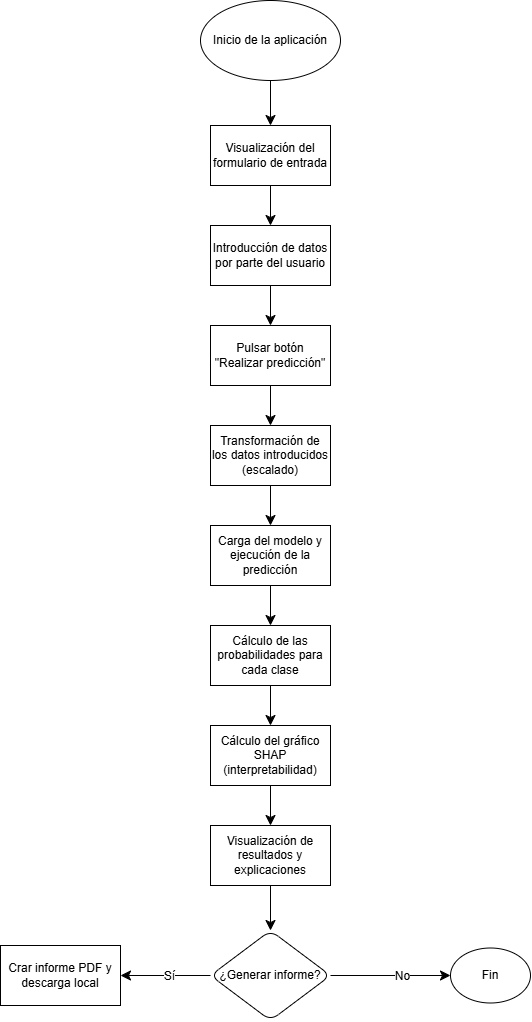

The diagram above was exported from draw.io. Its source (the exported page's mxGraphModel, read from the mxfile embedded in the PNG):
<mxGraphModel dx="1830" dy="1996" grid="1" gridSize="10" guides="1" tooltips="1" connect="1" arrows="1" fold="1" page="1" pageScale="1" pageWidth="827" pageHeight="1169" math="0" shadow="0">
  <root>
    <mxCell id="0" />
    <mxCell id="1" parent="0" />
    <mxCell id="wZKfXL-xE3l3cG-jPQpl-3" value="" style="edgeStyle=none;curved=1;rounded=0;orthogonalLoop=1;jettySize=auto;html=1;fontSize=12;startSize=8;endSize=8;" edge="1" parent="1" target="wZKfXL-xE3l3cG-jPQpl-2">
      <mxGeometry relative="1" as="geometry">
        <mxPoint x="330" y="-240.00000000000023" as="sourcePoint" />
      </mxGeometry>
    </mxCell>
    <mxCell id="wZKfXL-xE3l3cG-jPQpl-5" value="" style="edgeStyle=none;curved=1;rounded=0;orthogonalLoop=1;jettySize=auto;html=1;fontSize=12;startSize=8;endSize=8;" edge="1" parent="1" source="wZKfXL-xE3l3cG-jPQpl-2" target="wZKfXL-xE3l3cG-jPQpl-4">
      <mxGeometry relative="1" as="geometry" />
    </mxCell>
    <mxCell id="wZKfXL-xE3l3cG-jPQpl-2" value="Visualización del formulario de entrada" style="rounded=0;whiteSpace=wrap;html=1;" vertex="1" parent="1">
      <mxGeometry x="270" y="-175" width="120" height="60" as="geometry" />
    </mxCell>
    <mxCell id="wZKfXL-xE3l3cG-jPQpl-7" value="" style="edgeStyle=none;curved=1;rounded=0;orthogonalLoop=1;jettySize=auto;html=1;fontSize=12;startSize=8;endSize=8;" edge="1" parent="1" source="wZKfXL-xE3l3cG-jPQpl-4" target="wZKfXL-xE3l3cG-jPQpl-6">
      <mxGeometry relative="1" as="geometry" />
    </mxCell>
    <mxCell id="wZKfXL-xE3l3cG-jPQpl-4" value="Introducción de datos por parte del usuario" style="rounded=0;whiteSpace=wrap;html=1;" vertex="1" parent="1">
      <mxGeometry x="270" y="-75" width="120" height="60" as="geometry" />
    </mxCell>
    <mxCell id="wZKfXL-xE3l3cG-jPQpl-9" value="" style="edgeStyle=none;curved=1;rounded=0;orthogonalLoop=1;jettySize=auto;html=1;fontSize=12;startSize=8;endSize=8;" edge="1" parent="1" source="wZKfXL-xE3l3cG-jPQpl-6" target="wZKfXL-xE3l3cG-jPQpl-8">
      <mxGeometry relative="1" as="geometry" />
    </mxCell>
    <mxCell id="wZKfXL-xE3l3cG-jPQpl-6" value="Pulsar botón &quot;Realizar predicción&quot;" style="rounded=0;whiteSpace=wrap;html=1;" vertex="1" parent="1">
      <mxGeometry x="270" y="25" width="120" height="60" as="geometry" />
    </mxCell>
    <mxCell id="wZKfXL-xE3l3cG-jPQpl-11" value="" style="edgeStyle=none;curved=1;rounded=0;orthogonalLoop=1;jettySize=auto;html=1;fontSize=12;startSize=8;endSize=8;" edge="1" parent="1" source="wZKfXL-xE3l3cG-jPQpl-8" target="wZKfXL-xE3l3cG-jPQpl-10">
      <mxGeometry relative="1" as="geometry" />
    </mxCell>
    <mxCell id="wZKfXL-xE3l3cG-jPQpl-8" value="Transformación de los datos introducidos (escalado)" style="rounded=0;whiteSpace=wrap;html=1;" vertex="1" parent="1">
      <mxGeometry x="270" y="125" width="120" height="60" as="geometry" />
    </mxCell>
    <mxCell id="wZKfXL-xE3l3cG-jPQpl-13" value="" style="edgeStyle=none;curved=1;rounded=0;orthogonalLoop=1;jettySize=auto;html=1;fontSize=12;startSize=8;endSize=8;" edge="1" parent="1" source="wZKfXL-xE3l3cG-jPQpl-10" target="wZKfXL-xE3l3cG-jPQpl-12">
      <mxGeometry relative="1" as="geometry" />
    </mxCell>
    <mxCell id="wZKfXL-xE3l3cG-jPQpl-10" value="Carga del modelo y ejecución de la predicción" style="whiteSpace=wrap;html=1;rounded=0;" vertex="1" parent="1">
      <mxGeometry x="270" y="225" width="120" height="60" as="geometry" />
    </mxCell>
    <mxCell id="wZKfXL-xE3l3cG-jPQpl-15" value="" style="edgeStyle=none;curved=1;rounded=0;orthogonalLoop=1;jettySize=auto;html=1;fontSize=12;startSize=8;endSize=8;" edge="1" parent="1" source="wZKfXL-xE3l3cG-jPQpl-12" target="wZKfXL-xE3l3cG-jPQpl-14">
      <mxGeometry relative="1" as="geometry" />
    </mxCell>
    <mxCell id="wZKfXL-xE3l3cG-jPQpl-12" value="Cálculo de las probabilidades para cada clase" style="whiteSpace=wrap;html=1;rounded=0;" vertex="1" parent="1">
      <mxGeometry x="270" y="325" width="120" height="60" as="geometry" />
    </mxCell>
    <mxCell id="wZKfXL-xE3l3cG-jPQpl-17" value="" style="edgeStyle=none;curved=1;rounded=0;orthogonalLoop=1;jettySize=auto;html=1;fontSize=12;startSize=8;endSize=8;" edge="1" parent="1" source="wZKfXL-xE3l3cG-jPQpl-14" target="wZKfXL-xE3l3cG-jPQpl-16">
      <mxGeometry relative="1" as="geometry" />
    </mxCell>
    <mxCell id="wZKfXL-xE3l3cG-jPQpl-14" value="Cálculo del gráfico SHAP (interpretabilidad)" style="whiteSpace=wrap;html=1;rounded=0;" vertex="1" parent="1">
      <mxGeometry x="270" y="425" width="120" height="60" as="geometry" />
    </mxCell>
    <mxCell id="wZKfXL-xE3l3cG-jPQpl-21" value="" style="edgeStyle=none;curved=1;rounded=0;orthogonalLoop=1;jettySize=auto;html=1;fontSize=12;startSize=8;endSize=8;" edge="1" parent="1" source="wZKfXL-xE3l3cG-jPQpl-16" target="wZKfXL-xE3l3cG-jPQpl-20">
      <mxGeometry relative="1" as="geometry" />
    </mxCell>
    <mxCell id="wZKfXL-xE3l3cG-jPQpl-16" value="Visualización de resultados y explicaciones" style="whiteSpace=wrap;html=1;rounded=0;" vertex="1" parent="1">
      <mxGeometry x="270" y="525" width="120" height="60" as="geometry" />
    </mxCell>
    <mxCell id="wZKfXL-xE3l3cG-jPQpl-23" value="" style="edgeStyle=none;curved=1;rounded=0;orthogonalLoop=1;jettySize=auto;html=1;fontSize=12;startSize=8;endSize=8;" edge="1" parent="1" source="wZKfXL-xE3l3cG-jPQpl-20" target="wZKfXL-xE3l3cG-jPQpl-22">
      <mxGeometry relative="1" as="geometry" />
    </mxCell>
    <mxCell id="wZKfXL-xE3l3cG-jPQpl-27" value="Sí" style="edgeLabel;html=1;align=center;verticalAlign=middle;resizable=0;points=[];fontSize=12;" vertex="1" connectable="0" parent="wZKfXL-xE3l3cG-jPQpl-23">
      <mxGeometry x="-0.0815" relative="1" as="geometry">
        <mxPoint as="offset" />
      </mxGeometry>
    </mxCell>
    <mxCell id="wZKfXL-xE3l3cG-jPQpl-25" value="" style="edgeStyle=none;curved=1;rounded=0;orthogonalLoop=1;jettySize=auto;html=1;fontSize=12;startSize=8;endSize=8;" edge="1" parent="1" source="wZKfXL-xE3l3cG-jPQpl-20">
      <mxGeometry relative="1" as="geometry">
        <mxPoint x="510" y="675" as="targetPoint" />
      </mxGeometry>
    </mxCell>
    <mxCell id="wZKfXL-xE3l3cG-jPQpl-26" value="No" style="edgeLabel;html=1;align=center;verticalAlign=middle;resizable=0;points=[];fontSize=12;" vertex="1" connectable="0" parent="wZKfXL-xE3l3cG-jPQpl-25">
      <mxGeometry x="0.2" relative="1" as="geometry">
        <mxPoint as="offset" />
      </mxGeometry>
    </mxCell>
    <mxCell id="wZKfXL-xE3l3cG-jPQpl-20" value="¿Generar informe?" style="rhombus;whiteSpace=wrap;html=1;rounded=1;" vertex="1" parent="1">
      <mxGeometry x="270" y="630" width="120" height="90" as="geometry" />
    </mxCell>
    <mxCell id="wZKfXL-xE3l3cG-jPQpl-22" value="Crar informe PDF y descarga local" style="whiteSpace=wrap;html=1;rounded=0;" vertex="1" parent="1">
      <mxGeometry x="60" y="645" width="120" height="60" as="geometry" />
    </mxCell>
    <mxCell id="wZKfXL-xE3l3cG-jPQpl-28" value="Inicio de la aplicación" style="ellipse;whiteSpace=wrap;html=1;" vertex="1" parent="1">
      <mxGeometry x="260" y="-300" width="140" height="80" as="geometry" />
    </mxCell>
    <mxCell id="wZKfXL-xE3l3cG-jPQpl-29" value="Fin" style="ellipse;whiteSpace=wrap;html=1;" vertex="1" parent="1">
      <mxGeometry x="510" y="647.5" width="80" height="55" as="geometry" />
    </mxCell>
  </root>
</mxGraphModel>